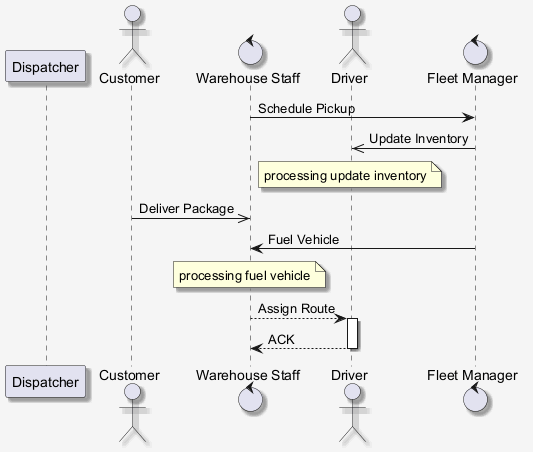

The diagram above was rendered by PlantUML. Its source (embedded in the PNG):
@startuml
skinparam shadowing false
skinparam backgroundColor #F5F5F5
skinparam shadowing true
participant "Dispatcher" as D
actor "Customer" as C
control "Warehouse Staff" as WS
actor "Driver" as D2
control "Fleet Manager" as FM
WS -> FM : Schedule Pickup
FM ->> D2 : Update Inventory
note over D2 : processing update inventory
C ->> WS : Deliver Package
FM -> WS : Fuel Vehicle
note over WS : processing fuel vehicle
WS --> D2 : Assign Route
activate D2
D2 --> WS : ACK
deactivate D2
@enduml